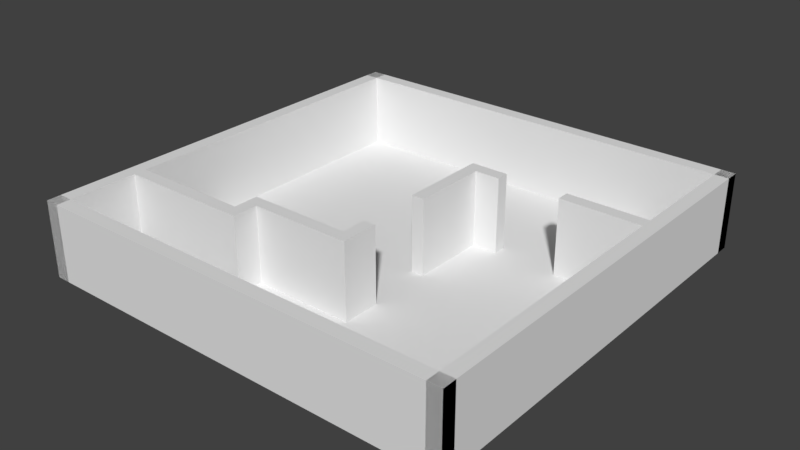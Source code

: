 # Source: Room_02.blend  (saved by Blender 2.78.0; exported with 4.5.12 LTS)
import bpy
from mathutils import Matrix  # noqa: F401  (used for matrix-valued properties, if any)

bpy.ops.wm.read_factory_settings(use_empty=True)
scene = bpy.context.scene
scene.name = 'Scene'

# ---- collections
col_collection_1 = bpy.data.collections.new('Collection 1'); scene.collection.children.link(col_collection_1)

# ---- materials (node trees are filled in below, after node groups)
mat_wallmaterial = bpy.data.materials.new('WallMaterial')
mat_floormaterial = bpy.data.materials.new('FloorMaterial')

# ---- material node trees

# ---- world
world_world = bpy.data.worlds.new('World'); scene.world = world_world
world_world.color = (0.05088, 0.05088, 0.05088)
world_world.use_sun_shadow = False
world_world.sun_shadow_jitter_overblur = 0.0
world_world.cycles.sampling_method = 'MANUAL'

# ---- meshes
me_cube_011 = bpy.data.meshes.new('Cube.011')
me_cube_011.from_pydata([(1.25, -1.192e-07, 0.25), (1.25, 3.0, 0.25), (0.75, -1.192e-07, 0.25), (0.75, 3.0, 0.25), (1.25, -5.96e-07, -2.75), (1.25, 3.0, -2.75), (0.75, -5.96e-07, -2.75), (0.75, 3.0, -2.75)], [], [(0, 1, 3, 2), (2, 3, 7, 6), (6, 7, 5, 4), (4, 5, 1, 0), (2, 6, 4, 0), (7, 3, 1, 5)])
me_cube_011.materials.append(mat_wallmaterial)
me_cube_011.use_remesh_preserve_volume = False
me_cube_011.use_remesh_preserve_attributes = False
me_cube_011.use_mirror_vertex_groups = False
me_cube_011.update()
me_cube_010 = bpy.data.meshes.new('Cube.010')
me_cube_010.from_pydata([(0.75, -5.96e-07, -3.25), (0.75, 3.0, -3.25), (2.25, -5.96e-07, -3.25), (2.25, 3.0, -3.25), (0.75, -5.96e-07, -2.75), (0.75, 3.0, -2.75), (2.25, -5.96e-07, -2.75), (2.25, 3.0, -2.75)], [], [(0, 1, 3, 2), (2, 3, 7, 6), (6, 7, 5, 4), (4, 5, 1, 0), (2, 6, 4, 0), (7, 3, 1, 5)])
me_cube_010.materials.append(mat_wallmaterial)
me_cube_010.use_remesh_preserve_volume = False
me_cube_010.use_remesh_preserve_attributes = False
me_cube_010.use_mirror_vertex_groups = False
me_cube_010.update()
me_cube_009 = bpy.data.meshes.new('Cube.009')
me_cube_009.from_pydata([(1.25, -3.576e-07, 4.25), (1.25, 3.0, 4.25), (1.25, -3.576e-07, 3.75), (1.25, 3.0, 3.75), (-3.25, 3.0, 4.25), (-3.25, -3.576e-07, 4.25), (-2.75, 3.0, 4.25), (-2.75, -3.576e-07, 4.25), (-3.25, 3.0, 3.75), (-3.25, -3.576e-07, 3.75), (-2.75, 3.0, 3.75), (-2.75, -3.576e-07, 3.75)], [], [(0, 1, 6, 7), (11, 10, 3, 2), (2, 3, 1, 0), (7, 11, 2, 0), (10, 6, 1, 3), (4, 6, 10, 8), (9, 8, 10, 11), (6, 7, 11, 10), (7, 5, 9, 11), (5, 4, 8, 9), (5, 7, 6, 4)])
me_cube_009.materials.append(mat_wallmaterial)
me_cube_009.use_remesh_preserve_volume = False
me_cube_009.use_remesh_preserve_attributes = False
me_cube_009.use_mirror_vertex_groups = False
me_cube_009.update()
me_cube_005 = bpy.data.meshes.new('Cube.005')
me_cube_005.from_pydata([(-3.25, -1.192e-07, 5.25), (-3.25, 3.0, 5.25), (-7.95, -1.192e-07, 5.25), (-7.95, 3.0, 5.25), (-3.25, -2.384e-07, 4.75), (-3.25, 3.0, 4.75), (-7.95, -2.384e-07, 4.75), (-7.95, 3.0, 4.75), (-2.75, -1.192e-07, 5.25), (-2.75, 3.0, 5.25), (-2.75, 3.0, 4.75), (-2.75, -2.384e-07, 4.75)], [], [(0, 1, 3, 2), (2, 3, 7, 6), (6, 7, 5, 4), (1, 0, 8, 9), (2, 6, 4, 0), (7, 3, 1, 5), (11, 10, 9, 8), (0, 4, 11, 8), (5, 1, 9, 10), (4, 5, 10, 11)])
me_cube_005.materials.append(mat_wallmaterial)
me_cube_005.use_remesh_preserve_volume = False
me_cube_005.use_remesh_preserve_attributes = False
me_cube_005.use_mirror_vertex_groups = False
me_cube_005.update()
me_cube_008 = bpy.data.meshes.new('Cube.008')
me_cube_008.from_pydata([(4.75, -5.96e-07, -3.25), (4.75, 3.0, -3.25), (7.95, -5.96e-07, -3.25), (7.95, 3.0, -3.25), (4.75, -5.96e-07, -2.75), (4.75, 3.0, -2.75), (7.95, -5.96e-07, -2.75), (7.95, 3.0, -2.75)], [], [(0, 1, 3, 2), (2, 3, 7, 6), (6, 7, 5, 4), (4, 5, 1, 0), (2, 6, 4, 0), (7, 3, 1, 5)])
me_cube_008.materials.append(mat_wallmaterial)
me_cube_008.use_remesh_preserve_volume = False
me_cube_008.use_remesh_preserve_attributes = False
me_cube_008.use_mirror_vertex_groups = False
me_cube_008.update()
me_cube_007 = bpy.data.meshes.new('Cube.007')
me_cube_007.from_pydata([(-3.25, -2.384e-07, 4.75), (-3.25, 3.0, 4.75), (-2.75, 3.0, 4.75), (-2.75, -2.384e-07, 4.75), (-3.25, 3.0, 4.25), (-3.25, -3.576e-07, 4.25), (-2.75, 3.0, 4.25), (-2.75, -3.576e-07, 4.25)], [], [(0, 3, 2, 1), (1, 2, 6, 4), (2, 3, 7, 6), (0, 1, 4, 5), (3, 0, 5, 7), (5, 4, 6, 7)])
me_cube_007.materials.append(mat_wallmaterial)
me_cube_007.use_remesh_preserve_volume = False
me_cube_007.use_remesh_preserve_attributes = False
me_cube_007.use_mirror_vertex_groups = False
me_cube_007.update()
me_cube_006 = bpy.data.meshes.new('Cube.006')
me_cube_006.from_pydata([(1.25, 4.768e-07, 3.75), (1.25, 3.0, 3.75), (0.75, 4.768e-07, 3.75), (0.75, 3.0, 3.75), (1.25, 3.576e-07, 2.75), (1.25, 3.0, 2.75), (0.75, 3.576e-07, 2.75), (0.75, 3.0, 2.75), (1.25, 3.576e-07, 2.75), (1.25, 3.0, 2.75), (0.75, 3.576e-07, 2.75), (0.75, 3.0, 2.75)], [], [(0, 1, 3, 2), (2, 3, 7, 6), (6, 7, 5, 4), (4, 5, 1, 0), (2, 6, 4, 0), (7, 3, 1, 5), (10, 11, 9, 8)])
me_cube_006.materials.append(mat_wallmaterial)
me_cube_006.use_remesh_preserve_volume = False
me_cube_006.use_remesh_preserve_attributes = False
me_cube_006.use_mirror_vertex_groups = False
me_cube_006.update()
me_cube_004 = bpy.data.meshes.new('Cube.004')
me_cube_004.from_pydata([(-8.5, -8.345e-07, -8.5), (-8.5, 3.0, -8.5), (-7.95, -8.345e-07, -8.5), (-7.95, 3.0, -8.5), (-8.5, -1.192e-07, 8.5), (-8.5, 3.0, 8.5), (-7.95, -1.192e-07, 8.5), (-7.95, 3.0, 8.5)], [], [(0, 1, 3, 2), (2, 3, 7, 6), (6, 7, 5, 4), (4, 5, 1, 0), (2, 6, 4, 0), (7, 3, 1, 5)])
me_cube_004.materials.append(mat_wallmaterial)
me_cube_004.use_remesh_preserve_volume = False
me_cube_004.use_remesh_preserve_attributes = False
me_cube_004.use_mirror_vertex_groups = False
me_cube_004.update()
me_cube_003 = bpy.data.meshes.new('Cube.003')
me_cube_003.from_pydata([(8.5, -4.768e-07, -8.5), (8.5, 3.0, -8.5), (8.5, -4.768e-07, -7.95), (8.5, 3.0, -7.95), (-8.5, -4.768e-07, -8.5), (-8.5, 3.0, -8.5), (-8.5, -4.768e-07, -7.95), (-8.5, 3.0, -7.95)], [], [(0, 1, 3, 2), (2, 3, 7, 6), (6, 7, 5, 4), (4, 5, 1, 0), (2, 6, 4, 0), (7, 3, 1, 5)])
me_cube_003.materials.append(mat_wallmaterial)
me_cube_003.use_remesh_preserve_volume = False
me_cube_003.use_remesh_preserve_attributes = False
me_cube_003.use_mirror_vertex_groups = False
me_cube_003.update()
me_cube_002 = bpy.data.meshes.new('Cube.002')
me_cube_002.from_pydata([(8.5, 1.192e-07, 8.5), (8.5, 3.0, 8.5), (7.95, 1.192e-07, 8.5), (7.95, 3.0, 8.5), (8.5, -5.96e-07, -8.5), (8.5, 3.0, -8.5), (7.95, -5.96e-07, -8.5), (7.95, 3.0, -8.5)], [], [(0, 1, 3, 2), (2, 3, 7, 6), (6, 7, 5, 4), (4, 5, 1, 0), (2, 6, 4, 0), (7, 3, 1, 5)])
me_cube_002.materials.append(mat_wallmaterial)
me_cube_002.use_remesh_preserve_volume = False
me_cube_002.use_remesh_preserve_attributes = False
me_cube_002.use_mirror_vertex_groups = False
me_cube_002.update()
me_cube_001 = bpy.data.meshes.new('Cube.001')
me_cube_001.from_pydata([(-8.5, -1.192e-07, 8.5), (-8.5, 3.0, 8.5), (-8.5, -1.192e-07, 7.95), (-8.5, 3.0, 7.95), (8.5, -1.192e-07, 8.5), (8.5, 3.0, 8.5), (8.5, -1.192e-07, 7.95), (8.5, 3.0, 7.95)], [], [(0, 1, 3, 2), (2, 3, 7, 6), (6, 7, 5, 4), (4, 5, 1, 0), (2, 6, 4, 0), (7, 3, 1, 5)])
me_cube_001.materials.append(mat_wallmaterial)
me_cube_001.use_remesh_preserve_volume = False
me_cube_001.use_remesh_preserve_attributes = False
me_cube_001.use_mirror_vertex_groups = False
me_cube_001.update()
me_plane = bpy.data.meshes.new('Plane')
me_plane.from_pydata([(-8.5, 3.715e-07, 8.5), (8.5, 3.715e-07, 8.5), (-8.5, -3.715e-07, -8.5), (8.5, -3.715e-07, -8.5)], [], [(0, 1, 3, 2)])
_uv = me_plane.uv_layers.new(name='UVMap')
_uv.uv.foreach_set('vector', [0.0001, 0.0001001, 0.9999, 9.998e-05, 0.9999, 0.9999, 9.998e-05, 0.9999])
me_plane.materials.append(mat_floormaterial)
me_plane.use_remesh_preserve_volume = False
me_plane.use_remesh_preserve_attributes = False
me_plane.use_mirror_vertex_groups = False
me_plane.update()

# ---- objects
ob_interior_001 = bpy.data.objects.new('Interior_001', None)
ob_inwall_006 = bpy.data.objects.new('InWall.006', me_cube_011)
ob_inwall_005 = bpy.data.objects.new('InWall.005', me_cube_010)
ob_inwall_004 = bpy.data.objects.new('InWall.004', me_cube_009)
ob_inwall_003 = bpy.data.objects.new('InWall.003', me_cube_005)
ob_inwall_002 = bpy.data.objects.new('InWall.002', me_cube_008)
ob_inwall_001 = bpy.data.objects.new('InWall.001', me_cube_007)
ob_inwall_000 = bpy.data.objects.new('InWall.000', me_cube_006)
ob_wall_003 = bpy.data.objects.new('Wall.003', me_cube_004)
ob_wall_002 = bpy.data.objects.new('Wall.002', me_cube_003)
ob_wall_001 = bpy.data.objects.new('Wall.001', me_cube_002)
ob_wall_000 = bpy.data.objects.new('Wall.000', me_cube_001)
ob_floor_000 = bpy.data.objects.new('Floor.000', me_plane)

# ---- transforms, parenting, visibility, modifiers, constraints
ob_interior_001.location = (0.0, 0.0, 0.5)
ob_interior_001.rotation_euler = (1.571, -0.0, 0.0)
ob_interior_001.empty_display_type = 'CUBE'
ob_interior_001.empty_display_size = 0.5
ob_interior_001.empty_image_offset = (0.0, 0.0)
ob_interior_001.lineart.crease_threshold = 0.0
ob_inwall_006.parent = ob_interior_001
ob_inwall_006.matrix_parent_inverse = Matrix(((1.0, 0.0, 0.0, 0.0), (0.0, 1.0, 0.0, 0.25), (0.0, 0.0, 1.0, -0.75), (0.0, 0.0, 0.0, 1.0)))
ob_inwall_006.location = (0.0, -0.75, 0.75)
ob_inwall_006.lineart.crease_threshold = 0.0
ob_inwall_005.parent = ob_interior_001
ob_inwall_005.matrix_parent_inverse = Matrix(((1.0, 0.0, 0.0, 0.0), (0.0, 1.0, 0.0, 0.25), (0.0, 0.0, 1.0, -0.75), (0.0, 0.0, 0.0, 1.0)))
ob_inwall_005.location = (-1.421e-14, -0.75, 0.75)
ob_inwall_005.lineart.crease_threshold = 0.0
ob_inwall_004.parent = ob_interior_001
ob_inwall_004.matrix_parent_inverse = Matrix(((1.0, 0.0, 0.0, 0.0), (0.0, 1.0, 0.0, 0.25), (0.0, 0.0, 1.0, -0.75), (0.0, 0.0, 0.0, 1.0)))
ob_inwall_004.location = (0.0, -0.75, 0.75)
ob_inwall_004.lineart.crease_threshold = 0.0
ob_inwall_003.parent = ob_interior_001
ob_inwall_003.matrix_parent_inverse = Matrix(((1.0, 0.0, 0.0, 0.0), (0.0, 1.0, 0.0, 0.25), (0.0, 0.0, 1.0, -0.75), (0.0, 0.0, 0.0, 1.0)))
ob_inwall_003.location = (0.0, -0.75, 0.75)
ob_inwall_003.lineart.crease_threshold = 0.0
ob_inwall_002.parent = ob_interior_001
ob_inwall_002.matrix_parent_inverse = Matrix(((1.0, 0.0, 0.0, 0.0), (0.0, 1.0, 0.0, 0.25), (0.0, 0.0, 1.0, -0.75), (0.0, 0.0, 0.0, 1.0)))
ob_inwall_002.location = (-1.421e-14, -0.75, 0.75)
ob_inwall_002.lineart.crease_threshold = 0.0
ob_inwall_001.parent = ob_interior_001
ob_inwall_001.matrix_parent_inverse = Matrix(((1.0, 0.0, 0.0, 0.0), (0.0, 1.0, 0.0, 0.25), (0.0, 0.0, 1.0, -0.75), (0.0, 0.0, 0.0, 1.0)))
ob_inwall_001.location = (0.0, -0.75, 0.75)
ob_inwall_001.lineart.crease_threshold = 0.0
ob_inwall_000.parent = ob_interior_001
ob_inwall_000.matrix_parent_inverse = Matrix(((1.0, 0.0, 0.0, 0.0), (0.0, 1.0, 0.0, 0.25), (0.0, 0.0, 1.0, -0.75), (0.0, 0.0, 0.0, 1.0)))
ob_inwall_000.location = (0.0, -0.75, 0.75)
ob_inwall_000.lineart.crease_threshold = 0.0
ob_wall_003.location = (0.0, 0.0, 1.192e-07)
ob_wall_003.rotation_euler = (1.571, -0.0, 0.0)
ob_wall_003.lineart.crease_threshold = 0.0
ob_wall_002.location = (0.0, 0.0, 1.192e-07)
ob_wall_002.rotation_euler = (1.571, -0.0, 0.0)
ob_wall_002.lineart.crease_threshold = 0.0
ob_wall_001.location = (0.0, -7.105e-15, 1.192e-07)
ob_wall_001.rotation_euler = (1.571, -0.0, 0.0)
ob_wall_001.lineart.crease_threshold = 0.0
ob_wall_000.location = (0.0, 0.0, 0.0)
ob_wall_000.rotation_euler = (1.571, -0.0, 0.0)
ob_wall_000.lineart.crease_threshold = 0.0
ob_floor_000.location = (0.0, 0.0, 0.0)
ob_floor_000.rotation_euler = (1.571, -0.0, 0.0)
ob_floor_000.lineart.crease_threshold = 0.0

# ---- collection membership
col_collection_1.objects.link(ob_interior_001)
col_collection_1.objects.link(ob_inwall_006)
col_collection_1.objects.link(ob_inwall_005)
col_collection_1.objects.link(ob_inwall_004)
col_collection_1.objects.link(ob_inwall_003)
col_collection_1.objects.link(ob_inwall_002)
col_collection_1.objects.link(ob_inwall_001)
col_collection_1.objects.link(ob_inwall_000)
col_collection_1.objects.link(ob_wall_003)
col_collection_1.objects.link(ob_wall_002)
col_collection_1.objects.link(ob_wall_001)
col_collection_1.objects.link(ob_wall_000)
col_collection_1.objects.link(ob_floor_000)

# ---- scene / render settings (as saved in the file)
scene.frame_start = 1; scene.frame_end = 250; scene.frame_set(1)
scene.render.engine = 'BLENDER_EEVEE_NEXT'
scene.render.resolution_percentage = 50
scene.render.dither_intensity = 0.0
scene.cycles.use_denoising = False
scene.cycles.samples = 128
scene.cycles.sampling_pattern = 'TABULATED_SOBOL'
scene.cycles.light_sampling_threshold = 0.0
scene.cycles.use_adaptive_sampling = False
scene.cycles.use_light_tree = False
scene.cycles.blur_glossy = 0.0
scene.cycles.sample_clamp_indirect = 0.0
scene.view_settings.view_transform = 'Standard'
bpy.context.view_layer.update()

# ---- added for rendering (the .blend has no active camera and no usable light): camera, sun
cam_auto = bpy.data.cameras.new('AutoCamera')
cam_auto.lens = 50.0
cam_auto.sensor_width = 36.0
cam_auto.clip_end = 1000.0
ob_auto_camera = bpy.data.objects.new('AutoCamera', cam_auto)
scene.collection.objects.link(ob_auto_camera)
ob_auto_camera.location = (22.4164, -26.8997, 19.4331)
ob_auto_camera.rotation_euler = (1.09748, -7.21219e-08, 0.694738)
scene.camera = ob_auto_camera
light_auto_sun = bpy.data.lights.new('AutoSun', 'SUN')
light_auto_sun.energy = 3.0
light_auto_sun.angle = 0.0523599
ob_auto_sun = bpy.data.objects.new('AutoSun', light_auto_sun)
scene.collection.objects.link(ob_auto_sun)
ob_auto_sun.rotation_euler = (0.872665, 0.174533, 0.523599)
bpy.context.view_layer.update()
